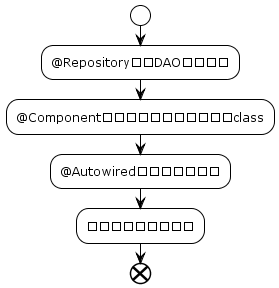

The diagram above was rendered by PlantUML. Its source (embedded in the PNG):
@startuml 
!theme plain
start
:@Repository标记DAO层实现类;
:@Component创建受框架管理的自定义class;
:@Autowired向接口注入实例;
:调用实例中相关方法;
end
@enduml